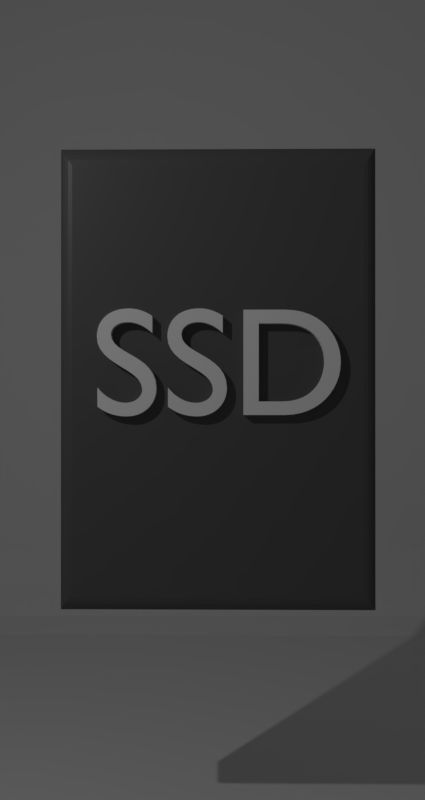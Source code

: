 # Source: SDD.blend  (saved by Blender 2.79.0; exported with 4.5.12 LTS)
import bpy
from mathutils import Matrix  # noqa: F401  (used for matrix-valued properties, if any)

bpy.ops.wm.read_factory_settings(use_empty=True)
scene = bpy.context.scene
scene.name = 'Scene'

# ---- collections
col_collection_1 = bpy.data.collections.new('Collection 1'); scene.collection.children.link(col_collection_1)

# ---- materials (node trees are filled in below, after node groups)
mat_material_014 = bpy.data.materials.new('Material.014')
mat_material_014.alpha_threshold = 0.0
mat_material_014.roughness = 0.5
mat_material_013 = bpy.data.materials.new('Material.013')
mat_material_013.alpha_threshold = 0.0
mat_material_013.roughness = 0.5

# ---- material node trees
mat_material_014.use_nodes = True; mat_material_014.node_tree.nodes.clear()
_N = mat_material_014.node_tree.nodes; _L = mat_material_014.node_tree.links
n0 = _N.new('ShaderNodeOutputMaterial'); n0.name = 'Material Output'; n0.location = (300, 300)
n1 = _N.new('ShaderNodeBsdfDiffuse'); n1.name = 'Diffuse BSDF'; n1.location = (10, 300)
_L.new(n1.outputs[0], n0.inputs[0])
n0.is_active_output = True
mat_material_013.use_nodes = True; mat_material_013.node_tree.nodes.clear()
_N = mat_material_013.node_tree.nodes; _L = mat_material_013.node_tree.links
n0 = _N.new('ShaderNodeOutputMaterial'); n0.name = 'Material Output'; n0.location = (460, 300)
n1 = _N.new('ShaderNodeBsdfDiffuse'); n1.name = 'Diffuse BSDF'; n1.location = (10, 300)
n1.inputs[0].default_value = (0.1078, 0.1078, 0.1078, 1.0)
n2 = _N.new('ShaderNodeMixShader'); n2.name = 'Mix Shader'; n2.location = (240, 283)
n2.inputs[0].default_value = 0.2
n3 = _N.new('ShaderNodeBsdfAnisotropic'); n3.name = 'Glossy BSDF'; n3.location = (8, 156)
n3.distribution = 'GGX'
n3.inputs[0].default_value = (0.1322, 0.1322, 0.1322, 1.0)
n3.inputs[1].default_value = 0.4472
_L.new(n1.outputs[0], n2.inputs[1])
_L.new(n2.outputs[0], n0.inputs[0])
_L.new(n3.outputs[0], n2.inputs[2])
n0.is_active_output = True

# ---- world
world_world = bpy.data.worlds.new('World'); scene.world = world_world
world_world.color = (0.05088, 0.05088, 0.05088)
world_world.use_sun_shadow = False
world_world.sun_shadow_jitter_overblur = 0.0
world_world.cycles.sampling_method = 'MANUAL'

# ---- cameras
cam_camera = bpy.data.cameras.new('Camera')
cam_camera.clip_end = 100.0
cam_camera.lens = 35.0
cam_camera.sensor_width = 32.0
cam_camera.sensor_height = 18.0
cam_camera.ortho_scale = 7.314
cam_camera.dof.focus_distance = 0.0

# ---- lights
light_area = bpy.data.lights.new('Area', 'AREA')
light_area.transmission_factor = 0.0
light_area.energy = 78.54
light_area.shadow_buffer_clip_start = 0.5
light_area.shadow_soft_size = 0.1
light_area.shadow_maximum_resolution = 0.006
light_area.use_absolute_resolution = True
light_area.size = 0.1
light_area.size_y = 0.1

# ---- meshes
me_cutext = bpy.data.meshes.new('CUText')
me_cutext.from_pydata([(0.992, 0.0, 0.0), (1.258, 0.0, 0.0), (1.312, 0.003367, 0.0), (1.363, 0.01311, 0.0), (1.409, 0.02867, 0.0), (1.452, 0.04952, 0.0), (1.49, 0.0751, 0.0), (1.523, 0.1049, 0.0), (1.552, 0.1383, 0.0), (1.576, 0.1748, 0.0), (1.595, 0.2139, 0.0), (1.609, 0.255, 0.0), (1.617, 0.2975, 0.0), (1.62, 0.341, 0.0), (1.618, 0.3815, 0.0), (1.611, 0.4222, 0.0), (1.599, 0.4622, 0.0), (1.582, 0.501, 0.0), (1.56, 0.5378, 0.0), (1.533, 0.5719, 0.0), (1.501, 0.6026, 0.0), (1.463, 0.6294, 0.0), (1.42, 0.6514, 0.0), (1.371, 0.6679, 0.0), (1.317, 0.6784, 0.0), (1.257, 0.682, 0.0), (0.992, 0.682, 0.0), (1.09, 0.594, 0.0), (1.241, 0.594, 0.0), (1.287, 0.5916, 0.0), (1.328, 0.5848, 0.0), (1.365, 0.5737, 0.0), (1.398, 0.5589, 0.0), (1.427, 0.5405, 0.0), (1.452, 0.5189, 0.0), (1.472, 0.4944, 0.0), (1.489, 0.4675, 0.0), (1.502, 0.4383, 0.0), (1.512, 0.4073, 0.0), (1.517, 0.3748, 0.0), (1.519, 0.341, 0.0), (1.518, 0.3184, 0.0), (1.514, 0.2931, 0.0), (1.508, 0.266, 0.0), (1.498, 0.2381, 0.0), (1.484, 0.2101, 0.0), (1.466, 0.183, 0.0), (1.443, 0.1576, 0.0), (1.415, 0.1349, 0.0), (1.382, 0.1157, 0.0), (1.343, 0.1009, 0.0), (1.298, 0.09137, 0.0), (1.246, 0.088, 0.0), (1.09, 0.088, 0.0), (0.857, 0.643, 0.0), (0.8449, 0.6507, 0.0), (0.8327, 0.6577, 0.0), (0.8203, 0.664, 0.0), (0.8078, 0.6697, 0.0), (0.7952, 0.6747, 0.0), (0.7825, 0.679, 0.0), (0.7697, 0.6827, 0.0), (0.7569, 0.6857, 0.0), (0.7439, 0.688, 0.0), (0.731, 0.6897, 0.0), (0.718, 0.6907, 0.0), (0.705, 0.691, 0.0), (0.6747, 0.6895, 0.0), (0.6463, 0.6852, 0.0), (0.6199, 0.6782, 0.0), (0.5958, 0.6685, 0.0), (0.574, 0.6563, 0.0), (0.5546, 0.6416, 0.0), (0.5379, 0.6247, 0.0), (0.5239, 0.6055, 0.0), (0.5128, 0.5843, 0.0), (0.5047, 0.561, 0.0), (0.4997, 0.5359, 0.0), (0.498, 0.509, 0.0), (0.5038, 0.4656, 0.0), (0.5199, 0.4284, 0.0), (0.5441, 0.3962, 0.0), (0.5745, 0.368, 0.0), (0.609, 0.3429, 0.0), (0.6455, 0.3197, 0.0), (0.682, 0.2976, 0.0), (0.7165, 0.2753, 0.0), (0.7469, 0.2519, 0.0), (0.7711, 0.2265, 0.0), (0.7872, 0.1978, 0.0), (0.793, 0.165, 0.0), (0.7923, 0.1553, 0.0), (0.7901, 0.1454, 0.0), (0.7863, 0.1355, 0.0), (0.7811, 0.1258, 0.0), (0.7743, 0.1165, 0.0), (0.766, 0.1077, 0.0), (0.7561, 0.0998, 0.0), (0.7446, 0.09285, 0.0), (0.7314, 0.08709, 0.0), (0.7166, 0.08273, 0.0), (0.7001, 0.07997, 0.0), (0.682, 0.079, 0.0), (0.6653, 0.07973, 0.0), (0.6489, 0.08189, 0.0), (0.6326, 0.08547, 0.0), (0.6167, 0.09044, 0.0), (0.601, 0.0968, 0.0), (0.5856, 0.1045, 0.0), (0.5706, 0.1135, 0.0), (0.556, 0.1239, 0.0), (0.5418, 0.1355, 0.0), (0.528, 0.1484, 0.0), (0.5148, 0.1626, 0.0), (0.502, 0.178, 0.0), (0.502, 0.054, 0.0), (0.5163, 0.04373, 0.0), (0.5308, 0.0344, 0.0), (0.5455, 0.02602, 0.0), (0.5604, 0.01856, 0.0), (0.5756, 0.01201, 0.0), (0.5911, 0.006375, 0.0), (0.607, 0.001634, 0.0), (0.6233, -0.002222, 0.0), (0.64, -0.005203, 0.0), (0.6571, -0.007319, 0.0), (0.6748, -0.008582, 0.0), (0.693, -0.009, 0.0), (0.7199, -0.007403, 0.0), (0.7453, -0.002727, 0.0), (0.7693, 0.004859, 0.0), (0.7914, 0.01519, 0.0), (0.8116, 0.02808, 0.0), (0.8298, 0.04338, 0.0), (0.8456, 0.0609, 0.0), (0.8589, 0.08048, 0.0), (0.8696, 0.102, 0.0), (0.8775, 0.1251, 0.0), (0.8823, 0.1499, 0.0), (0.884, 0.176, 0.0), (0.8782, 0.2259, 0.0), (0.8621, 0.2679, 0.0), (0.8379, 0.3032, 0.0), (0.8075, 0.333, 0.0), (0.773, 0.3587, 0.0), (0.7365, 0.3812, 0.0), (0.7, 0.4021, 0.0), (0.6655, 0.4223, 0.0), (0.6351, 0.4432, 0.0), (0.6109, 0.466, 0.0), (0.5948, 0.4918, 0.0), (0.589, 0.522, 0.0), (0.5899, 0.5337, 0.0), (0.5926, 0.5447, 0.0), (0.597, 0.5549, 0.0), (0.603, 0.5643, 0.0), (0.6105, 0.5729, 0.0), (0.6194, 0.5805, 0.0), (0.6296, 0.5871, 0.0), (0.641, 0.5927, 0.0), (0.6535, 0.5971, 0.0), (0.6671, 0.6003, 0.0), (0.6816, 0.6023, 0.0), (0.697, 0.603, 0.0), (0.7087, 0.6027, 0.0), (0.7208, 0.6016, 0.0), (0.7333, 0.5996, 0.0), (0.746, 0.5968, 0.0), (0.7591, 0.593, 0.0), (0.7725, 0.5881, 0.0), (0.7861, 0.5821, 0.0), (0.8, 0.5749, 0.0), (0.814, 0.5663, 0.0), (0.8282, 0.5564, 0.0), (0.8425, 0.545, 0.0), (0.857, 0.532, 0.0), (0.399, 0.643, 0.0), (0.3869, 0.6507, 0.0), (0.3747, 0.6577, 0.0), (0.3623, 0.664, 0.0), (0.3498, 0.6697, 0.0), (0.3372, 0.6747, 0.0), (0.3245, 0.679, 0.0), (0.3117, 0.6827, 0.0), (0.2989, 0.6857, 0.0), (0.2859, 0.688, 0.0), (0.273, 0.6897, 0.0), (0.26, 0.6907, 0.0), (0.247, 0.691, 0.0), (0.2167, 0.6895, 0.0), (0.1883, 0.6852, 0.0), (0.1619, 0.6782, 0.0), (0.1378, 0.6685, 0.0), (0.116, 0.6563, 0.0), (0.09663, 0.6416, 0.0), (0.07989, 0.6247, 0.0), (0.06589, 0.6055, 0.0), (0.05477, 0.5843, 0.0), (0.04665, 0.561, 0.0), (0.04169, 0.5359, 0.0), (0.04, 0.509, 0.0), (0.0458, 0.4656, 0.0), (0.06185, 0.4284, 0.0), (0.08609, 0.3962, 0.0), (0.1165, 0.368, 0.0), (0.151, 0.3429, 0.0), (0.1875, 0.3197, 0.0), (0.224, 0.2976, 0.0), (0.2585, 0.2753, 0.0), (0.2889, 0.2519, 0.0), (0.3131, 0.2265, 0.0), (0.3292, 0.1978, 0.0), (0.335, 0.165, 0.0), (0.3343, 0.1553, 0.0), (0.3321, 0.1454, 0.0), (0.3283, 0.1355, 0.0), (0.3231, 0.1258, 0.0), (0.3163, 0.1165, 0.0), (0.308, 0.1077, 0.0), (0.2981, 0.0998, 0.0), (0.2866, 0.09285, 0.0), (0.2734, 0.08709, 0.0), (0.2586, 0.08273, 0.0), (0.2421, 0.07997, 0.0), (0.224, 0.079, 0.0), (0.2073, 0.07973, 0.0), (0.1909, 0.08189, 0.0), (0.1746, 0.08547, 0.0), (0.1587, 0.09044, 0.0), (0.143, 0.0968, 0.0), (0.1276, 0.1045, 0.0), (0.1126, 0.1135, 0.0), (0.098, 0.1239, 0.0), (0.0838, 0.1355, 0.0), (0.07004, 0.1484, 0.0), (0.05677, 0.1626, 0.0), (0.044, 0.178, 0.0), (0.044, 0.054, 0.0), (0.05832, 0.04373, 0.0), (0.0728, 0.0344, 0.0), (0.08748, 0.02602, 0.0), (0.1024, 0.01856, 0.0), (0.1176, 0.01201, 0.0), (0.1331, 0.006375, 0.0), (0.149, 0.001634, 0.0), (0.1653, -0.002222, 0.0), (0.182, -0.005203, 0.0), (0.1991, -0.007319, 0.0), (0.2168, -0.008582, 0.0), (0.235, -0.009, 0.0), (0.2619, -0.007403, 0.0), (0.2873, -0.002727, 0.0), (0.3113, 0.004859, 0.0), (0.3334, 0.01519, 0.0), (0.3536, 0.02808, 0.0), (0.3718, 0.04338, 0.0), (0.3876, 0.0609, 0.0), (0.4009, 0.08048, 0.0), (0.4116, 0.102, 0.0), (0.4195, 0.1251, 0.0), (0.4243, 0.1499, 0.0), (0.426, 0.176, 0.0), (0.4202, 0.2259, 0.0), (0.4041, 0.2679, 0.0), (0.3799, 0.3032, 0.0), (0.3495, 0.333, 0.0), (0.315, 0.3587, 0.0), (0.2785, 0.3812, 0.0), (0.242, 0.4021, 0.0), (0.2075, 0.4223, 0.0), (0.1771, 0.4432, 0.0), (0.1529, 0.466, 0.0), (0.1368, 0.4918, 0.0), (0.131, 0.522, 0.0), (0.1319, 0.5337, 0.0), (0.1346, 0.5447, 0.0), (0.139, 0.5549, 0.0), (0.145, 0.5643, 0.0), (0.1525, 0.5729, 0.0), (0.1614, 0.5805, 0.0), (0.1716, 0.5871, 0.0), (0.183, 0.5927, 0.0), (0.1955, 0.5971, 0.0), (0.2091, 0.6003, 0.0), (0.2236, 0.6023, 0.0), (0.239, 0.603, 0.0), (0.2507, 0.6027, 0.0), (0.2628, 0.6016, 0.0), (0.2753, 0.5996, 0.0), (0.288, 0.5968, 0.0), (0.3011, 0.593, 0.0), (0.3145, 0.5881, 0.0), (0.3281, 0.5821, 0.0), (0.342, 0.5749, 0.0), (0.356, 0.5663, 0.0), (0.3702, 0.5564, 0.0), (0.3845, 0.545, 0.0), (0.399, 0.532, 0.0), (0.6455, 0.3197, 0.1081), (0.682, 0.2976, 0.1081), (0.3321, 0.1454, 0.1081), (0.4243, 0.1499, 0.1081), (0.8075, 0.333, 0.1081), (0.746, 0.5968, 0.1081), (0.7591, 0.593, 0.1081), (0.4202, 0.2259, 0.1081), (0.4041, 0.2679, 0.1081), (0.7863, 0.1355, 0.1081), (0.8775, 0.1251, 0.1081), (0.7901, 0.1454, 0.1081), (0.641, 0.5927, 0.1081), (0.6535, 0.5971, 0.1081), (0.08609, 0.3962, 0.1081), (0.2075, 0.4223, 0.1081), (0.5047, 0.561, 0.1081), (0.4997, 0.5359, 0.1081), (0.151, 0.3429, 0.1081), (0.3495, 0.333, 0.1081), (0.6463, 0.6852, 0.1081), (0.6199, 0.6782, 0.1081), (0.3117, 0.6827, 0.1081), (0.2989, 0.6857, 0.1081), (0.857, 0.643, 0.1081), (0.7861, 0.5821, 0.1081), (0.5128, 0.5843, 0.1081), (0.6194, 0.5805, 0.1081), (0.6167, 0.09044, 0.1081), (0.601, 0.0968, 0.1081), (0.793, 0.165, 0.1081), (0.884, 0.176, 0.1081), (0.5926, 0.5447, 0.1081), (0.5546, 0.6416, 0.1081), (0.044, 0.054, 0.1081), (0.3876, 0.0609, 0.1081), (0.773, 0.3587, 0.1081), (1.463, 0.6294, 0.1081), (1.09, 0.594, 0.1081), (0.589, 0.522, 0.1081), (0.5899, 0.5337, 0.1081), (1.533, 0.5719, 0.1081), (1.365, 0.5737, 0.1081), (0.7446, 0.09285, 0.1081), (0.7314, 0.08709, 0.1081), (0.8589, 0.08048, 0.1081), (0.8696, 0.102, 0.1081), (1.618, 0.3815, 0.1081), (1.512, 0.4073, 0.1081), (0.07989, 0.6247, 0.1081), (0.2507, 0.6027, 0.1081), (0.502, 0.178, 0.1081), (0.502, 0.054, 0.1081), (0.607, 0.001634, 0.1081), (0.6233, -0.002222, 0.1081), (0.182, -0.005203, 0.1081), (0.2619, -0.007403, 0.1081), (0.08748, 0.02602, 0.1081), (0.3536, 0.02808, 0.1081), (0.766, 0.1077, 0.1081), (1.466, 0.183, 0.1081), (1.443, 0.1576, 0.1081), (0.2981, 0.0998, 0.1081), (0.2866, 0.09285, 0.1081), (1.517, 0.3748, 0.1081), (0.3292, 0.1978, 0.1081), (0.335, 0.165, 0.1081), (0.05477, 0.5843, 0.1081), (0.1955, 0.5971, 0.1081), (1.523, 0.1049, 0.1081), (1.415, 0.1349, 0.1081), (0.1331, 0.006375, 0.1081), (0.3113, 0.004859, 0.1081), (0.1165, 0.368, 0.1081), (0.8449, 0.6507, 0.1081), (1.617, 0.2975, 0.1081), (1.514, 0.2931, 0.1081), (0.288, 0.5968, 0.1081), (0.3011, 0.593, 0.1081), (0.04665, 0.561, 0.1081), (0.139, 0.5549, 0.1081), (0.7569, 0.6857, 0.1081), (0.7439, 0.688, 0.1081), (1.257, 0.682, 0.1081), (0.05677, 0.1626, 0.1081), (0.044, 0.178, 0.1081), (0.1619, 0.6782, 0.1081), (0.1378, 0.6685, 0.1081), (0.06589, 0.6055, 0.1081), (0.5455, 0.02602, 0.1081), (0.7914, 0.01519, 0.1081), (0.5441, 0.3962, 0.1081), (0.7365, 0.3812, 0.1081), (1.599, 0.4622, 0.1081), (1.582, 0.501, 0.1081), (0.2586, 0.08273, 0.1081), (0.4009, 0.08048, 0.1081), (0.183, 0.5927, 0.1081), (1.317, 0.6784, 0.1081), (0.131, 0.522, 0.1081), (0.1319, 0.5337, 0.1081), (0.399, 0.643, 0.1081), (0.356, 0.5663, 0.1081), (0.8298, 0.04338, 0.1081), (0.3163, 0.1165, 0.1081), (0.4195, 0.1251, 0.1081), (0.315, 0.3587, 0.1081), (1.552, 0.1383, 0.1081), (1.576, 0.1748, 0.1081), (0.1746, 0.08547, 0.1081), (0.1587, 0.09044, 0.1081), (0.2873, -0.002727, 0.1081), (0.149, 0.001634, 0.1081), (0.5038, 0.4656, 0.1081), (0.5948, 0.4918, 0.1081), (0.7697, 0.6827, 0.1081), (0.992, -2.727e-09, 0.1081), (1.258, -2.727e-09, 0.1081), (0.609, 0.3429, 0.1081), (0.814, 0.5663, 0.1081), (0.8282, 0.5564, 0.1081), (0.4116, 0.102, 0.1081), (0.7923, 0.1553, 0.1081), (0.992, 0.682, 0.1081), (0.6296, 0.5871, 0.1081), (1.382, 0.1157, 0.1081), (0.426, 0.176, 0.1081), (0.7087, 0.6027, 0.1081), (0.7208, 0.6016, 0.1081), (0.04, 0.509, 0.1081), (0.1368, 0.4918, 0.1081), (0.247, 0.691, 0.1081), (0.2167, 0.6895, 0.1081), (0.6747, 0.6895, 0.1081), (0.3498, 0.6697, 0.1081), (0.3372, 0.6747, 0.1081), (0.5856, 0.1045, 0.1081), (0.7166, 0.08273, 0.1081), (0.5706, 0.1135, 0.1081), (0.8379, 0.3032, 0.1081), (0.597, 0.5549, 0.1081), (0.224, 0.2976, 0.1081), (0.0728, 0.0344, 0.1081), (0.3718, 0.04338, 0.1081), (0.5163, 0.04373, 0.1081), (1.398, 0.5589, 0.1081), (0.6571, -0.007319, 0.1081), (0.7199, -0.007403, 0.1081), (0.8456, 0.0609, 0.1081), (0.6326, 0.08547, 0.1081), (1.472, 0.4944, 0.1081), (0.224, 0.079, 0.1081), (0.2628, 0.6016, 0.1081), (0.64, -0.005203, 0.1081), (0.1653, -0.002222, 0.1081), (0.2091, 0.6003, 0.1081), (0.3334, 0.01519, 0.1081), (0.1875, 0.3197, 0.1081), (1.519, 0.341, 0.1081), (0.3283, 0.1355, 0.1081), (0.3747, 0.6577, 0.1081), (0.116, 0.6563, 0.1081), (0.7693, 0.004859, 0.1081), (0.5379, 0.6247, 0.1081), (0.697, 0.603, 0.1081), (1.484, 0.2101, 0.1081), (0.239, 0.603, 0.1081), (0.8327, 0.6577, 0.1081), (0.098, 0.1239, 0.1081), (0.04169, 0.5359, 0.1081), (0.2236, 0.6023, 0.1081), (0.3145, 0.5881, 0.1081), (0.5308, 0.0344, 0.1081), (0.8116, 0.02808, 0.1081), (0.731, 0.6897, 0.1081), (0.145, 0.5643, 0.1081), (0.399, 0.532, 0.1081), (1.371, 0.6679, 0.1081), (0.7, 0.4021, 0.1081), (0.242, 0.4021, 0.1081), (0.2421, 0.07997, 0.1081), (0.308, 0.1077, 0.1081), (0.1883, 0.6852, 0.1081), (0.143, 0.0968, 0.1081), (1.611, 0.4222, 0.1081), (1.312, 0.003367, 0.1081), (0.3343, 0.1553, 0.1081), (0.7165, 0.2753, 0.1081), (0.7469, 0.2519, 0.1081), (0.7725, 0.5881, 0.1081), (0.7811, 0.1258, 0.1081), (0.7743, 0.1165, 0.1081), (0.6671, 0.6003, 0.1081), (0.6816, 0.6023, 0.1081), (0.498, 0.509, 0.1081), (0.3869, 0.6507, 0.1081), (0.7872, 0.1978, 0.1081), (0.5958, 0.6685, 0.1081), (0.574, 0.6563, 0.1081), (1.246, 0.088, 0.1081), (0.2859, 0.688, 0.1081), (0.273, 0.6897, 0.1081), (1.287, 0.5916, 0.1081), (0.7001, 0.07997, 0.1081), (0.5148, 0.1626, 0.1081), (1.501, 0.6026, 0.1081), (0.3799, 0.3032, 0.1081), (0.7333, 0.5996, 0.1081), (1.489, 0.4675, 0.1081), (0.8823, 0.1499, 0.1081), (1.452, 0.5189, 0.1081), (0.7453, -0.002727, 0.1081), (1.498, 0.2381, 0.1081), (1.502, 0.4383, 0.1081), (0.2889, 0.2519, 0.1081), (0.3131, 0.2265, 0.1081), (0.5239, 0.6055, 0.1081), (0.0458, 0.4656, 0.1081), (0.06185, 0.4284, 0.1081), (0.09662, 0.6416, 0.1081), (1.09, 0.088, 0.1081), (0.3281, 0.5821, 0.1081), (0.6655, 0.4223, 0.1081), (0.7825, 0.679, 0.1081), (0.0838, 0.1355, 0.1081), (0.07004, 0.1484, 0.1081), (0.5745, 0.368, 0.1081), (1.42, 0.6514, 0.1081), (0.3845, 0.545, 0.1081), (0.1346, 0.5447, 0.1081), (1.328, 0.5848, 0.1081), (0.3231, 0.1258, 0.1081), (0.2785, 0.3812, 0.1081), (0.2073, 0.07973, 0.1081), (0.1909, 0.08189, 0.1081), (1.363, 0.01311, 0.1081), (0.235, -0.009, 0.1081), (1.49, 0.0751, 0.1081), (0.1024, 0.01856, 0.1081), (0.1176, 0.01201, 0.1081), (0.26, 0.6907, 0.1081), (0.8, 0.5749, 0.1081), (1.56, 0.5378, 0.1081), (1.427, 0.5405, 0.1081), (0.3623, 0.664, 0.1081), (0.8782, 0.2259, 0.1081), (0.6351, 0.4432, 0.1081), (0.6109, 0.466, 0.1081), (0.718, 0.6907, 0.1081), (0.705, 0.691, 0.1081), (1.241, 0.594, 0.1081), (0.6105, 0.5729, 0.1081), (0.7561, 0.0998, 0.1081), (0.05832, 0.04373, 0.1081), (0.8621, 0.2679, 0.1081), (0.6748, -0.008582, 0.1081), (0.6489, 0.08189, 0.1081), (0.5911, 0.006375, 0.1081), (0.857, 0.532, 0.1081), (1.518, 0.3184, 0.1081), (0.2585, 0.2753, 0.1081), (0.2753, 0.5996, 0.1081), (1.343, 0.1009, 0.1081), (0.8203, 0.664, 0.1081), (0.8078, 0.6697, 0.1081), (0.7952, 0.6747, 0.1081), (0.1991, -0.007319, 0.1081), (0.1614, 0.5805, 0.1081), (1.409, 0.02867, 0.1081), (1.595, 0.2139, 0.1081), (0.1276, 0.1045, 0.1081), (0.1126, 0.1135, 0.1081), (0.5199, 0.4284, 0.1081), (0.7711, 0.2265, 0.1081), (0.603, 0.5643, 0.1081), (0.556, 0.1239, 0.1081), (0.5418, 0.1355, 0.1081), (0.682, 0.079, 0.1081), (0.6653, 0.07973, 0.1081), (0.5604, 0.01856, 0.1081), (0.528, 0.1484, 0.1081), (0.8425, 0.545, 0.1081), (1.62, 0.341, 0.1081), (0.693, -0.009, 0.1081), (1.508, 0.266, 0.1081), (0.5756, 0.01201, 0.1081), (1.298, 0.09137, 0.1081), (0.342, 0.5749, 0.1081), (0.1525, 0.5729, 0.1081), (1.609, 0.255, 0.1081), (0.1771, 0.4432, 0.1081), (1.452, 0.04952, 0.1081), (0.2168, -0.008582, 0.1081), (0.3702, 0.5564, 0.1081), (0.1716, 0.5871, 0.1081), (0.3245, 0.679, 0.1081), (0.1529, 0.466, 0.1081), (0.2734, 0.08709, 0.1081)], [], [(0, 26, 27), (27, 26, 25), (27, 25, 24), (27, 24, 23), (27, 23, 22), (27, 22, 21), (27, 21, 20), (27, 20, 28), (28, 20, 29), (29, 20, 19), (0, 27, 53), (30, 29, 19), (31, 30, 19), (32, 31, 19), (32, 19, 18), (33, 32, 18), (34, 33, 18), (34, 18, 17), (35, 34, 17), (35, 17, 16), (36, 35, 16), (37, 36, 16), (37, 16, 15), (38, 37, 15), (38, 15, 14), (39, 38, 14), (39, 14, 13), (40, 39, 13), (41, 40, 13), (41, 13, 12), (42, 41, 12), (42, 12, 11), (43, 42, 11), (44, 43, 11), (44, 11, 10), (45, 44, 10), (45, 10, 9), (46, 45, 9), (47, 46, 9), (47, 9, 8), (48, 47, 8), (48, 8, 7), (49, 48, 7), (50, 49, 7), (50, 7, 6), (51, 50, 6), (52, 51, 6), (0, 53, 52), (0, 52, 6), (0, 6, 5), (0, 5, 4), (0, 4, 3), (0, 3, 2), (0, 2, 1), (67, 66, 65), (67, 65, 64), (67, 64, 63), (68, 67, 63), (68, 63, 62), (68, 62, 61), (69, 68, 61), (69, 61, 60), (69, 60, 59), (70, 69, 59), (70, 59, 58), (70, 58, 57), (71, 70, 57), (71, 57, 56), (71, 56, 55), (72, 71, 55), (72, 55, 54), (72, 54, 167), (167, 54, 168), (168, 54, 169), (169, 54, 170), (170, 54, 171), (171, 54, 172), (172, 54, 173), (173, 54, 174), (174, 54, 175), (73, 72, 165), (165, 72, 166), (166, 72, 167), (74, 73, 163), (163, 73, 164), (164, 73, 165), (75, 74, 162), (162, 74, 163), (75, 162, 161), (75, 161, 160), (75, 160, 159), (75, 159, 158), (75, 158, 157), (76, 75, 157), (76, 157, 156), (76, 156, 155), (76, 155, 154), (77, 76, 154), (77, 154, 153), (77, 153, 152), (78, 77, 152), (78, 152, 151), (78, 151, 150), (79, 78, 150), (79, 150, 149), (79, 149, 148), (80, 79, 148), (80, 148, 147), (81, 80, 147), (81, 147, 146), (81, 146, 145), (82, 81, 145), (82, 145, 144), (83, 82, 144), (83, 144, 143), (84, 83, 143), (84, 143, 142), (85, 84, 142), (85, 142, 141), (86, 85, 141), (87, 86, 141), (87, 141, 140), (88, 87, 140), (89, 88, 140), (89, 140, 139), (90, 89, 139), (115, 114, 113), (90, 139, 138), (91, 90, 138), (115, 113, 112), (92, 91, 138), (92, 138, 137), (115, 112, 111), (93, 92, 137), (115, 111, 110), (94, 93, 137), (95, 94, 137), (95, 137, 136), (115, 110, 109), (96, 95, 136), (115, 109, 108), (97, 96, 136), (115, 108, 107), (97, 136, 135), (98, 97, 135), (115, 107, 106), (99, 98, 135), (115, 106, 105), (100, 99, 135), (115, 105, 104), (101, 100, 135), (115, 104, 103), (101, 135, 134), (102, 101, 134), (115, 103, 102), (115, 102, 134), (115, 134, 133), (116, 115, 133), (117, 116, 133), (117, 133, 132), (118, 117, 132), (118, 132, 131), (119, 118, 131), (120, 119, 131), (120, 131, 130), (121, 120, 130), (122, 121, 130), (122, 130, 129), (123, 122, 129), (124, 123, 129), (124, 129, 128), (125, 124, 128), (126, 125, 128), (126, 128, 127), (189, 188, 187), (189, 187, 186), (189, 186, 185), (190, 189, 185), (190, 185, 184), (190, 184, 183), (191, 190, 183), (191, 183, 182), (191, 182, 181), (192, 191, 181), (192, 181, 180), (192, 180, 179), (193, 192, 179), (193, 179, 178), (193, 178, 177), (194, 193, 177), (194, 177, 176), (194, 176, 289), (289, 176, 290), (290, 176, 291), (291, 176, 292), (292, 176, 293), (293, 176, 294), (294, 176, 295), (295, 176, 296), (296, 176, 297), (195, 194, 287), (287, 194, 288), (288, 194, 289), (196, 195, 285), (285, 195, 286), (286, 195, 287), (197, 196, 284), (284, 196, 285), (197, 284, 283), (197, 283, 282), (197, 282, 281), (197, 281, 280), (197, 280, 279), (198, 197, 279), (198, 279, 278), (198, 278, 277), (198, 277, 276), (199, 198, 276), (199, 276, 275), (199, 275, 274), (200, 199, 274), (200, 274, 273), (200, 273, 272), (201, 200, 272), (201, 272, 271), (201, 271, 270), (202, 201, 270), (202, 270, 269), (203, 202, 269), (203, 269, 268), (203, 268, 267), (204, 203, 267), (204, 267, 266), (205, 204, 266), (205, 266, 265), (206, 205, 265), (206, 265, 264), (207, 206, 264), (207, 264, 263), (208, 207, 263), (209, 208, 263), (209, 263, 262), (210, 209, 262), (211, 210, 262), (211, 262, 261), (212, 211, 261), (237, 236, 235), (212, 261, 260), (213, 212, 260), (237, 235, 234), (214, 213, 260), (214, 260, 259), (237, 234, 233), (215, 214, 259), (237, 233, 232), (216, 215, 259), (217, 216, 259), (217, 259, 258), (237, 232, 231), (218, 217, 258), (237, 231, 230), (219, 218, 258), (237, 230, 229), (219, 258, 257), (220, 219, 257), (237, 229, 228), (221, 220, 257), (237, 228, 227), (222, 221, 257), (237, 227, 226), (223, 222, 257), (237, 226, 225), (223, 257, 256), (224, 223, 256), (237, 225, 224), (237, 224, 256), (237, 256, 255), (238, 237, 255), (239, 238, 255), (239, 255, 254), (240, 239, 254), (240, 254, 253), (241, 240, 253), (242, 241, 253), (242, 253, 252), (243, 242, 252), (244, 243, 252), (244, 252, 251), (245, 244, 251), (246, 245, 251), (246, 251, 250), (247, 246, 250), (248, 247, 250), (248, 250, 249), (414, 336, 421), (336, 381, 421), (336, 396, 381), (336, 475, 396), (336, 525, 475), (336, 335, 525), (336, 503, 335), (336, 548, 503), (548, 500, 503), (500, 339, 503), (414, 518, 336), (528, 339, 500), (340, 339, 528), (443, 339, 340), (443, 540, 339), (541, 540, 443), (508, 540, 541), (508, 392, 540), (448, 392, 508), (448, 391, 392), (506, 391, 448), (511, 391, 506), (511, 482, 391), (346, 482, 511), (346, 345, 482), (362, 345, 346), (362, 580, 345), (456, 580, 362), (557, 580, 456), (557, 373, 580), (374, 373, 557), (374, 587, 373), (582, 587, 374), (510, 587, 582), (510, 567, 587), (463, 567, 510), (463, 406, 567), (358, 406, 463), (359, 406, 358), (359, 405, 406), (368, 405, 359), (368, 367, 405), (423, 367, 368), (560, 367, 423), (560, 535, 367), (584, 535, 560), (497, 535, 584), (414, 497, 518), (414, 535, 497), (414, 589, 535), (414, 566, 589), (414, 533, 566), (414, 483, 533), (414, 415, 483), (431, 546, 547), (431, 472, 546), (431, 380, 472), (318, 380, 431), (318, 379, 380), (318, 413, 379), (319, 413, 318), (319, 521, 413), (319, 563, 521), (495, 563, 319), (495, 562, 563), (495, 561, 562), (496, 561, 495), (496, 465, 561), (496, 372, 465), (331, 372, 496), (331, 322, 372), (331, 303, 322), (303, 304, 322), (304, 487, 322), (487, 323, 322), (323, 539, 322), (539, 417, 322), (417, 418, 322), (418, 579, 322), (579, 556, 322), (461, 426, 331), (426, 505, 331), (505, 303, 331), (514, 462, 461), (462, 425, 461), (425, 426, 461), (324, 491, 514), (491, 462, 514), (324, 490, 491), (324, 311, 490), (324, 310, 311), (324, 422, 310), (324, 325, 422), (314, 325, 324), (314, 549, 325), (314, 572, 549), (314, 438, 572), (315, 438, 314), (315, 330, 438), (315, 338, 330), (492, 338, 315), (492, 337, 338), (492, 412, 337), (411, 412, 492), (411, 545, 412), (411, 544, 545), (570, 544, 411), (570, 520, 544), (389, 520, 570), (389, 476, 520), (389, 390, 476), (524, 390, 389), (524, 334, 390), (416, 334, 524), (416, 302, 334), (298, 302, 416), (298, 437, 302), (299, 437, 298), (299, 552, 437), (485, 552, 299), (486, 552, 485), (486, 543, 552), (571, 543, 486), (494, 543, 571), (494, 329, 543), (328, 329, 494), (350, 502, 349), (328, 507, 329), (420, 507, 328), (350, 578, 502), (309, 507, 420), (309, 308, 507), (350, 574, 578), (307, 308, 309), (350, 573, 574), (488, 308, 307), (489, 308, 488), (489, 344, 308), (350, 436, 573), (357, 344, 489), (350, 434, 436), (550, 344, 357), (350, 327, 434), (550, 343, 344), (341, 343, 550), (350, 326, 327), (342, 343, 341), (350, 447, 326), (435, 343, 342), (350, 554, 447), (501, 343, 435), (350, 576, 554), (501, 446, 343), (575, 446, 501), (350, 575, 576), (350, 446, 575), (350, 401, 446), (442, 401, 350), (470, 401, 442), (470, 471, 401), (387, 471, 470), (387, 388, 471), (577, 388, 387), (583, 388, 577), (583, 460, 388), (555, 460, 583), (351, 460, 555), (351, 509, 460), (352, 509, 351), (451, 509, 352), (451, 445, 509), (444, 445, 451), (553, 445, 444), (553, 581, 445), (430, 538, 429), (430, 499, 538), (430, 498, 499), (480, 498, 430), (480, 321, 498), (480, 320, 321), (384, 320, 480), (384, 593, 320), (384, 433, 593), (385, 433, 384), (385, 432, 433), (385, 542, 432), (459, 542, 385), (459, 458, 542), (459, 493, 458), (517, 493, 459), (517, 399, 493), (517, 375, 399), (375, 376, 399), (376, 469, 399), (469, 519, 399), (519, 585, 399), (585, 400, 399), (400, 591, 399), (591, 526, 399), (526, 474, 399), (347, 450, 517), (450, 559, 517), (559, 375, 517), (386, 464, 347), (464, 348, 347), (348, 450, 347), (365, 468, 386), (468, 464, 386), (365, 453, 468), (365, 366, 453), (365, 395, 366), (365, 592, 395), (365, 565, 592), (377, 565, 365), (377, 586, 565), (377, 473, 586), (377, 378, 473), (467, 378, 377), (467, 527, 378), (467, 398, 527), (427, 398, 467), (427, 397, 398), (427, 428, 397), (515, 428, 427), (515, 594, 428), (515, 588, 594), (516, 588, 515), (516, 313, 588), (312, 313, 516), (312, 477, 313), (312, 530, 477), (371, 530, 312), (371, 404, 530), (316, 404, 371), (316, 317, 404), (455, 317, 316), (455, 504, 317), (439, 504, 455), (439, 306, 504), (558, 306, 439), (512, 306, 558), (512, 305, 306), (513, 305, 512), (363, 305, 513), (363, 424, 305), (364, 424, 363), (332, 382, 383), (364, 301, 424), (484, 301, 364), (332, 523, 382), (300, 301, 484), (300, 403, 301), (332, 522, 523), (457, 403, 300), (332, 466, 522), (529, 403, 457), (402, 403, 529), (402, 419, 403), (332, 569, 466), (479, 419, 402), (332, 568, 569), (360, 419, 479), (332, 481, 568), (360, 394, 419), (361, 394, 360), (332, 408, 481), (595, 394, 361), (332, 407, 408), (393, 394, 595), (332, 532, 407), (478, 394, 393), (332, 531, 532), (478, 333, 394), (449, 333, 478), (332, 449, 531), (332, 333, 449), (332, 441, 333), (551, 441, 332), (440, 441, 551), (440, 356, 441), (355, 356, 440), (355, 454, 356), (536, 454, 355), (537, 454, 536), (537, 370, 454), (369, 370, 537), (410, 370, 369), (410, 409, 370), (452, 409, 410), (353, 409, 452), (353, 354, 409), (564, 354, 353), (590, 354, 564), (590, 534, 354), (56, 57, 561, 465), (282, 283, 453, 366), (137, 138, 507, 308), (26, 0, 414, 421), (184, 185, 498, 321), (25, 26, 421, 381), (158, 159, 310, 422), (274, 275, 527, 398), (124, 125, 444, 451), (279, 280, 592, 565), (75, 76, 314, 324), (103, 104, 554, 576), (129, 130, 460, 509), (164, 165, 426, 425), (18, 19, 339, 540), (246, 247, 564, 353), (197, 198, 377, 365), (266, 267, 530, 404), (44, 45, 463, 510), (188, 189, 430, 429), (154, 155, 572, 438), (217, 218, 479, 402), (67, 68, 318, 431), (146, 147, 520, 476), (36, 37, 511, 506), (9, 10, 567, 406), (209, 210, 513, 512), (180, 181, 433, 432), (95, 96, 357, 489), (107, 108, 434, 327), (245, 246, 353, 452), (138, 139, 329, 507), (230, 231, 569, 568), (201, 202, 516, 515), (99, 100, 435, 342), (271, 272, 428, 594), (10, 11, 587, 567), (111, 112, 578, 574), (238, 239, 440, 551), (142, 143, 302, 437), (221, 222, 393, 595), (1, 2, 483, 415), (52, 53, 518, 497), (119, 120, 583, 577), (291, 292, 519, 469), (171, 172, 417, 539), (150, 151, 337, 412), (229, 230, 568, 481), (43, 44, 510, 582), (258, 259, 403, 419), (60, 61, 413, 521), (53, 27, 336, 518), (233, 234, 523, 522), (115, 116, 442, 350), (237, 238, 551, 332), (130, 131, 388, 460), (22, 23, 475, 525), (218, 219, 360, 479), (80, 81, 389, 570), (134, 135, 343, 446), (2, 3, 533, 483), (88, 89, 494, 571), (85, 86, 485, 299), (193, 194, 517, 459), (166, 167, 303, 505), (210, 211, 363, 513), (163, 164, 425, 462), (283, 284, 468, 453), (72, 73, 461, 331), (275, 276, 378, 527), (263, 264, 504, 306), (30, 31, 340, 528), (123, 124, 451, 352), (187, 188, 429, 538), (93, 94, 488, 307), (35, 36, 506, 448), (84, 85, 299, 298), (202, 203, 312, 516), (179, 180, 432, 542), (267, 268, 477, 530), (225, 226, 532, 531), (64, 65, 546, 472), (47, 48, 368, 359), (167, 168, 304, 303), (51, 52, 497, 584), (110, 111, 574, 573), (14, 15, 482, 345), (77, 78, 492, 315), (262, 263, 306, 305), (59, 60, 521, 563), (102, 103, 576, 575), (249, 250, 354, 534), (206, 207, 439, 455), (155, 156, 549, 572), (6, 7, 367, 535), (39, 40, 456, 362), (69, 70, 495, 319), (92, 93, 307, 309), (294, 295, 591, 400), (241, 242, 537, 536), (214, 215, 457, 300), (159, 160, 311, 310), (147, 148, 544, 520), (174, 175, 556, 579), (118, 119, 577, 387), (182, 183, 320, 593), (76, 77, 315, 314), (232, 233, 522, 466), (109, 110, 573, 436), (139, 140, 543, 329), (255, 256, 333, 441), (68, 69, 319, 318), (194, 195, 347, 517), (170, 171, 539, 323), (101, 102, 575, 501), (183, 184, 321, 320), (19, 20, 503, 339), (144, 145, 390, 334), (259, 260, 301, 403), (55, 56, 465, 372), (106, 107, 327, 326), (198, 199, 467, 377), (81, 82, 524, 389), (284, 285, 464, 468), (27, 28, 548, 336), (126, 127, 581, 553), (89, 90, 328, 494), (290, 291, 469, 376), (117, 118, 387, 470), (280, 281, 395, 592), (127, 128, 445, 581), (162, 163, 462, 491), (152, 153, 330, 338), (224, 225, 531, 449), (42, 43, 582, 374), (73, 74, 514, 461), (63, 64, 472, 380), (143, 144, 334, 302), (272, 273, 397, 428), (131, 132, 471, 388), (236, 237, 332, 383), (186, 187, 538, 499), (276, 277, 473, 378), (136, 137, 308, 344), (151, 152, 338, 337), (207, 208, 558, 439), (297, 176, 399, 474), (11, 12, 373, 587), (215, 216, 529, 457), (23, 24, 396, 475), (98, 99, 342, 341), (264, 265, 317, 504), (178, 179, 542, 458), (125, 126, 553, 444), (135, 136, 344, 343), (240, 241, 536, 355), (34, 35, 448, 508), (148, 149, 545, 544), (268, 269, 313, 477), (128, 129, 509, 445), (248, 249, 534, 590), (65, 66, 547, 546), (31, 32, 443, 340), (114, 115, 350, 349), (3, 4, 566, 533), (199, 200, 427, 467), (105, 106, 326, 447), (222, 223, 478, 393), (122, 123, 352, 351), (285, 286, 348, 464), (45, 46, 358, 463), (82, 83, 416, 524), (173, 174, 579, 418), (50, 51, 584, 560), (228, 229, 481, 408), (256, 257, 394, 333), (15, 16, 391, 482), (37, 38, 346, 511), (46, 47, 359, 358), (293, 294, 400, 585), (156, 157, 325, 549), (252, 253, 454, 370), (220, 221, 595, 361), (219, 220, 361, 360), (90, 91, 420, 328), (38, 39, 362, 346), (165, 166, 505, 426), (58, 59, 563, 562), (211, 212, 364, 363), (277, 278, 586, 473), (7, 8, 405, 367), (244, 245, 452, 410), (181, 182, 593, 433), (97, 98, 341, 550), (212, 213, 484, 364), (20, 21, 335, 503), (86, 87, 486, 485), (203, 204, 371, 312), (74, 75, 324, 514), (231, 232, 466, 569), (254, 255, 441, 356), (204, 205, 316, 371), (54, 55, 372, 322), (286, 287, 450, 348), (140, 141, 552, 543), (169, 170, 323, 487), (292, 293, 585, 519), (289, 290, 376, 375), (189, 190, 480, 430), (260, 261, 424, 301), (66, 67, 431, 547), (269, 270, 588, 313), (61, 62, 379, 413), (62, 63, 380, 379), (149, 150, 412, 545), (132, 133, 401, 471), (104, 105, 447, 554), (94, 95, 489, 488), (235, 236, 383, 382), (28, 29, 500, 548), (113, 114, 349, 502), (161, 162, 491, 490), (21, 22, 525, 335), (191, 192, 385, 384), (157, 158, 422, 325), (223, 224, 449, 478), (234, 235, 382, 523), (195, 196, 386, 347), (96, 97, 550, 357), (121, 122, 351, 555), (78, 79, 411, 492), (278, 279, 565, 586), (141, 142, 437, 552), (12, 13, 580, 373), (175, 54, 322, 556), (190, 191, 384, 480), (177, 178, 458, 493), (16, 17, 392, 391), (133, 134, 446, 401), (239, 240, 355, 440), (196, 197, 365, 386), (112, 113, 502, 578), (41, 42, 374, 557), (70, 71, 496, 495), (281, 282, 366, 395), (120, 121, 555, 583), (4, 5, 589, 566), (24, 25, 381, 396), (213, 214, 300, 484), (247, 248, 590, 564), (185, 186, 499, 498), (29, 30, 528, 500), (273, 274, 398, 397), (208, 209, 512, 558), (108, 109, 436, 434), (270, 271, 594, 588), (216, 217, 402, 529), (253, 254, 356, 454), (13, 14, 345, 580), (40, 41, 557, 456), (100, 101, 501, 435), (226, 227, 407, 532), (265, 266, 404, 317), (33, 34, 508, 541), (145, 146, 476, 390), (8, 9, 406, 405), (205, 206, 455, 316), (168, 169, 487, 304), (288, 289, 375, 559), (227, 228, 408, 407), (261, 262, 305, 424), (5, 6, 535, 589), (79, 80, 570, 411), (200, 201, 515, 427), (250, 251, 409, 354), (251, 252, 370, 409), (87, 88, 571, 486), (49, 50, 560, 423), (243, 244, 410, 369), (153, 154, 438, 330), (242, 243, 369, 537), (32, 33, 541, 443), (160, 161, 490, 311), (57, 58, 562, 561), (0, 1, 415, 414), (287, 288, 559, 450), (296, 297, 474, 526), (116, 117, 470, 442), (83, 84, 298, 416), (48, 49, 423, 368), (71, 72, 331, 496), (172, 173, 418, 417), (176, 177, 493, 399), (192, 193, 459, 385), (257, 258, 419, 394), (295, 296, 526, 591), (17, 18, 540, 392), (91, 92, 309, 420)])
me_cutext.materials.append(mat_material_014)
me_cutext.use_remesh_preserve_volume = False
me_cutext.use_remesh_preserve_attributes = False
me_cutext.use_mirror_vertex_groups = False
me_cutext.auto_texspace = False
me_cutext.update()
me_plane_003 = bpy.data.meshes.new('Plane.003')
me_plane_003.from_pydata([(-1.0, 1.0, -0.3545), (-1.0, -1.0, -0.3545), (1.0, -1.0, -0.3545), (1.0, 1.0, -0.3545), (-0.9151, -0.9151, 0.0), (-1.0, -1.0, -0.08486), (-0.9414, -0.9414, -0.004153), (-0.965, -0.965, -0.01621), (-0.9838, -0.9838, -0.03498), (-0.9958, -0.9958, -0.05864), (0.9151, -0.9151, 0.0), (1.0, -1.0, -0.08486), (0.9414, -0.9414, -0.004153), (0.965, -0.965, -0.01621), (0.9838, -0.9838, -0.03498), (0.9958, -0.9958, -0.05864), (-1.0, 1.0, -0.08486), (-0.9151, 0.9151, 0.0), (-0.9958, 0.9958, -0.05864), (-0.9838, 0.9838, -0.03498), (-0.965, 0.965, -0.01621), (-0.9414, 0.9414, -0.004153), (0.9151, 0.9151, 0.0), (1.0, 1.0, -0.08486), (0.9414, 0.9414, -0.004153), (0.965, 0.965, -0.01621), (0.9838, 0.9838, -0.03498), (0.9958, 0.9958, -0.05864)], [], [(5, 11, 2, 1), (1, 2, 3, 0), (23, 16, 0, 3), (4, 17, 22, 10), (11, 23, 3, 2), (17, 4, 6, 21), (21, 6, 7, 20), (20, 7, 8, 19), (19, 8, 9, 18), (18, 9, 5, 16), (4, 10, 12, 6), (6, 12, 13, 7), (7, 13, 14, 8), (8, 14, 15, 9), (9, 15, 11, 5), (10, 22, 24, 12), (12, 24, 25, 13), (13, 25, 26, 14), (14, 26, 27, 15), (15, 27, 23, 11), (22, 17, 21, 24), (24, 21, 20, 25), (25, 20, 19, 26), (26, 19, 18, 27), (27, 18, 16, 23), (16, 5, 1, 0)])
me_plane_003.materials.append(mat_material_013)
me_plane_003.use_remesh_preserve_volume = False
me_plane_003.use_remesh_preserve_attributes = False
me_plane_003.use_mirror_vertex_groups = False
me_plane_003.update()
me_plane = bpy.data.meshes.new('Plane')
me_plane.from_pydata([(1.769, -1.971, 0.0), (-1.0, -1.971, 1.973), (1.769, 1.0, 1.973), (-0.8624, -1.971, 0.0), (-1.0, -1.971, 0.1376), (-0.9312, -1.971, 0.01843), (-0.9816, -1.971, 0.06878), (-1.0, 0.8624, 0.1376), (-0.8624, 0.8624, 0.0), (-0.8624, 1.0, 0.1376), (-0.9796, 0.8624, 0.07004), (-0.9796, 0.93, 0.1376), (-0.9675, 0.9311, 0.06895), (-0.8624, 0.93, 0.02041), (-0.93, 0.8624, 0.02041), (-0.9311, 0.9311, 0.03248), (-0.93, 0.9796, 0.1376), (-0.8624, 0.9796, 0.07004), (-0.9311, 0.9675, 0.06895), (1.769, 1.0, 0.1376), (1.769, 0.8624, 0.0), (1.769, 0.9816, 0.06878), (1.769, 0.9312, 0.01843), (-1.0, 0.8624, 1.973), (-0.8624, 1.0, 1.973), (-0.9816, 0.9312, 1.973), (-0.9312, 0.9816, 1.973)], [], [(9, 19, 2, 24), (3, 0, 20, 8), (7, 10, 12, 11), (10, 14, 15, 12), (8, 13, 15, 14), (13, 17, 18, 15), (9, 16, 18, 17), (16, 11, 12, 18), (12, 15, 18), (7, 4, 6, 10), (10, 6, 5, 14), (14, 5, 3, 8), (19, 9, 17, 21), (21, 17, 13, 22), (22, 13, 8, 20), (23, 7, 11, 25), (25, 11, 16, 26), (26, 16, 9, 24), (4, 7, 23, 1)])
me_plane.use_remesh_preserve_volume = False
me_plane.use_remesh_preserve_attributes = False
me_plane.use_mirror_vertex_groups = False
me_plane.update()

# ---- objects
ob_text = bpy.data.objects.new('Text', me_cutext)
ob_plane_001 = bpy.data.objects.new('Plane.001', me_plane_003)
ob_area = bpy.data.objects.new('Area', light_area)
ob_plane = bpy.data.objects.new('Plane', me_plane)
ob_camera = bpy.data.objects.new('Camera', cam_camera)

# ---- transforms, parenting, visibility, modifiers, constraints
ob_text.location = (-0.04452, -0.8243, -0.2349)
ob_text.rotation_euler = (1.571, -4.371e-08, 1.571)
ob_text.lineart.crease_threshold = 0.0
ob_plane_001.location = (0.0, 0.0, 0.0)
ob_plane_001.rotation_euler = (0.0, 1.57, 0.0)
ob_plane_001.scale = (1.531, 1.045, 1.075)
ob_plane_001.lineart.crease_threshold = 0.0
ob_area.location = (4.151, -3.893, 3.453)
ob_area.rotation_euler = (1.033, -0.46, 1.099)
ob_area.lineart.crease_threshold = 0.0
ob_plane.location = (0.0, 0.0, -3.332)
ob_plane.scale = (7.199, 7.199, 7.199)
ob_plane.lineart.crease_threshold = 0.0
ob_camera.location = (5.729, 0.04126, -0.1502)
ob_camera.rotation_euler = (1.573, -3.27e-05, 1.584)
ob_camera.lock_rotations_4d = False
ob_camera.empty_display_type = 'ARROWS'
ob_camera.color = (0.0, 0.0, 0.0, 0.0)
ob_camera.display_type = 'WIRE'
ob_camera.lineart.crease_threshold = 0.0

# ---- collection membership
col_collection_1.objects.link(ob_text)
col_collection_1.objects.link(ob_plane_001)
col_collection_1.objects.link(ob_area)
col_collection_1.objects.link(ob_plane)
col_collection_1.objects.link(ob_camera)

# ---- scene / render settings (as saved in the file)
scene.camera = ob_camera
scene.frame_start = 1; scene.frame_end = 250; scene.frame_set(188)
scene.render.engine = 'CYCLES'
scene.render.resolution_x = 1020
scene.render.resolution_y = 1920
scene.render.dither_intensity = 0.0
scene.cycles.use_denoising = False
scene.cycles.samples = 256
scene.cycles.sampling_pattern = 'TABULATED_SOBOL'
scene.cycles.use_adaptive_sampling = False
scene.cycles.use_light_tree = False
scene.cycles.blur_glossy = 0.0
scene.cycles.sample_clamp_indirect = 0.0
scene.view_settings.view_transform = 'Standard'
bpy.context.view_layer.update()
